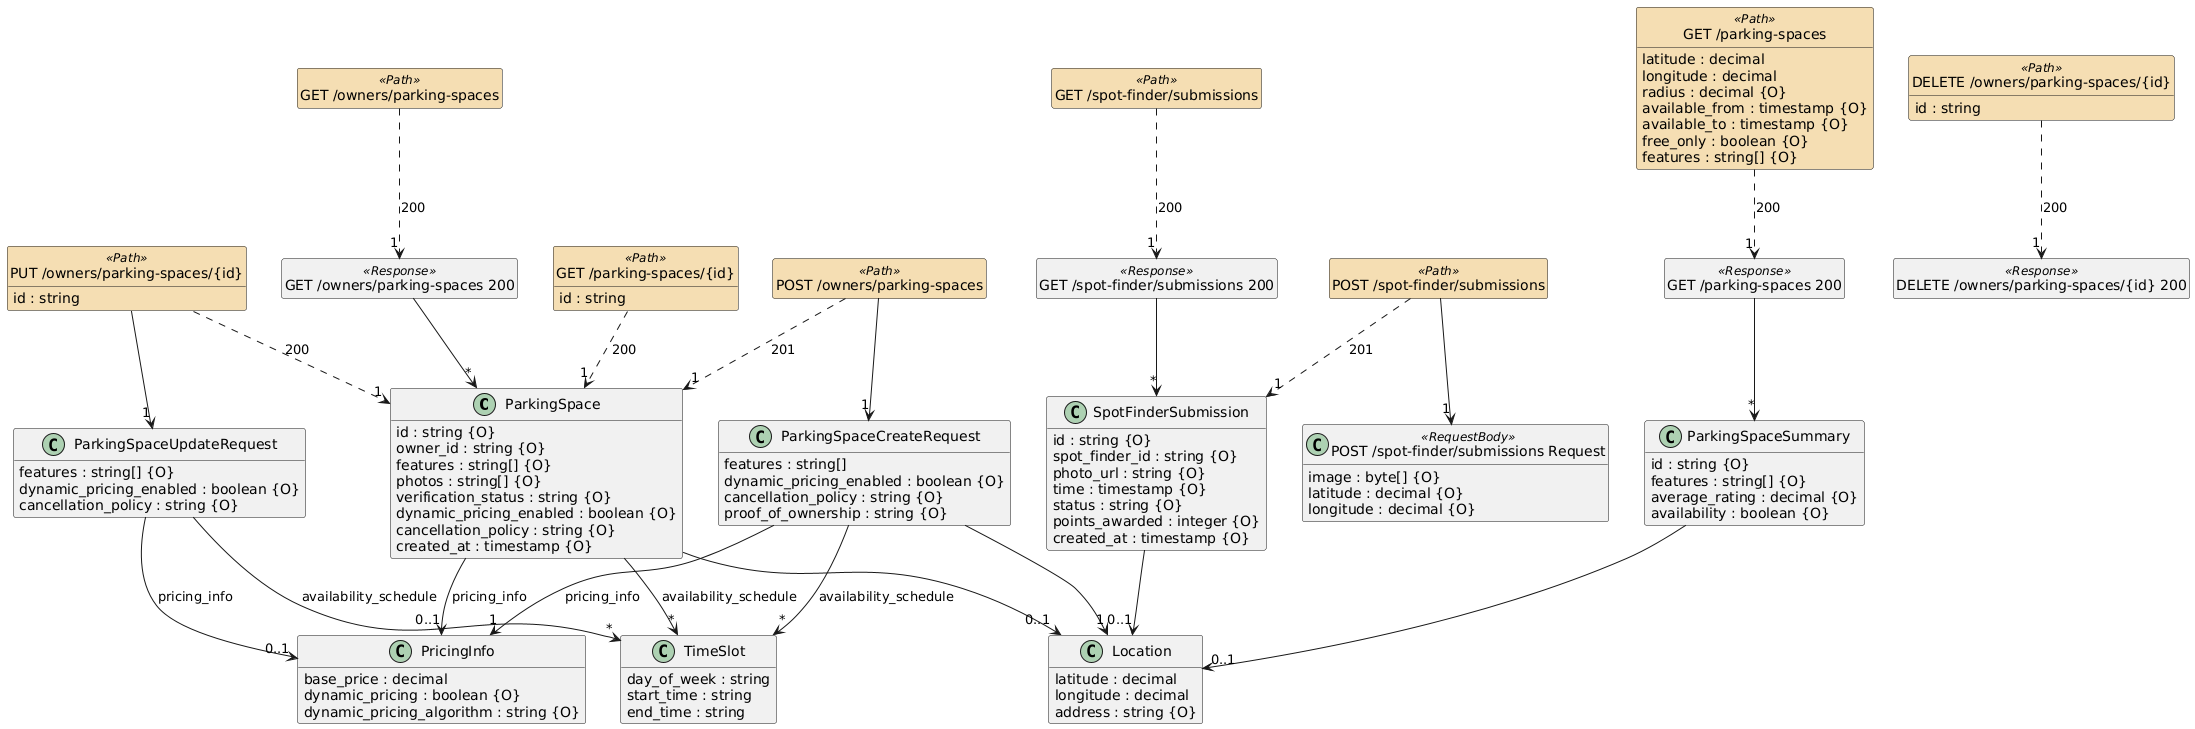

The diagram above was rendered by PlantUML. Its source (embedded in the PNG):
@startuml
hide <<Path>> circle
hide <<Response>> circle
hide <<Parameter>> circle
hide empty methods
hide empty fields
skinparam class {
BackgroundColor<<Path>> Wheat
}
set namespaceSeparator none

class "ParkingSpace" {
  {field} id : string {O}
  {field} owner_id : string {O}
  {field} features : string[] {O}
  {field} photos : string[] {O}
  {field} verification_status : string {O}
  {field} dynamic_pricing_enabled : boolean {O}
  {field} cancellation_policy : string {O}
  {field} created_at : timestamp {O}
}

class "ParkingSpaceCreateRequest" {
  {field} features : string[]
  {field} dynamic_pricing_enabled : boolean {O}
  {field} cancellation_policy : string {O}
  {field} proof_of_ownership : string {O}
}

class "ParkingSpaceUpdateRequest" {
  {field} features : string[] {O}
  {field} dynamic_pricing_enabled : boolean {O}
  {field} cancellation_policy : string {O}
}

class "ParkingSpaceSummary" {
  {field} id : string {O}
  {field} features : string[] {O}
  {field} average_rating : decimal {O}
  {field} availability : boolean {O}
}

class "Location" {
  {field} latitude : decimal
  {field} longitude : decimal
  {field} address : string {O}
}

class "TimeSlot" {
  {field} day_of_week : string
  {field} start_time : string
  {field} end_time : string
}

class "PricingInfo" {
  {field} base_price : decimal
  {field} dynamic_pricing : boolean {O}
  {field} dynamic_pricing_algorithm : string {O}
}

class "SpotFinderSubmission" {
  {field} id : string {O}
  {field} spot_finder_id : string {O}
  {field} photo_url : string {O}
  {field} time : timestamp {O}
  {field} status : string {O}
  {field} points_awarded : integer {O}
  {field} created_at : timestamp {O}
}

class "GET /owners/parking-spaces" <<Path>>  {
}

class "GET /owners/parking-spaces 200" <<Response>>  {
}

class "POST /owners/parking-spaces" <<Path>>  {
}

class "PUT /owners/parking-spaces/{id}" <<Path>>  {
  {field} id : string
}

class "DELETE /owners/parking-spaces/{id}" <<Path>>  {
  {field} id : string
}

class "DELETE /owners/parking-spaces/{id} 200" <<Response>>  {
}

class "GET /spot-finder/submissions" <<Path>>  {
}

class "GET /spot-finder/submissions 200" <<Response>>  {
}

class "POST /spot-finder/submissions" <<Path>>  {
}

class "POST /spot-finder/submissions Request" <<RequestBody>>  {
  {field} image : byte[] {O}
  {field} latitude : decimal {O}
  {field} longitude : decimal {O}
}

class "GET /parking-spaces" <<Path>>  {
  {field} latitude : decimal
  {field} longitude : decimal
  {field} radius : decimal {O}
  {field} available_from : timestamp {O}
  {field} available_to : timestamp {O}
  {field} free_only : boolean {O}
  {field} features : string[] {O}
}

class "GET /parking-spaces 200" <<Response>>  {
}

class "GET /parking-spaces/{id}" <<Path>>  {
  {field} id : string
}

"ParkingSpace" --> "0..1" "Location"

"ParkingSpace" --> "*" "TimeSlot"  :  "availability_schedule"

"ParkingSpace" --> "0..1" "PricingInfo"  :  "pricing_info"

"ParkingSpaceCreateRequest" --> "1" "Location"

"ParkingSpaceCreateRequest" --> "*" "TimeSlot"  :  "availability_schedule"

"ParkingSpaceCreateRequest" --> "1" "PricingInfo"  :  "pricing_info"

"ParkingSpaceUpdateRequest" --> "*" "TimeSlot"  :  "availability_schedule"

"ParkingSpaceUpdateRequest" --> "0..1" "PricingInfo"  :  "pricing_info"

"ParkingSpaceSummary" --> "0..1" "Location"

"SpotFinderSubmission" --> "0..1" "Location"

"GET /owners/parking-spaces 200" --> "*" "ParkingSpace"

"GET /owners/parking-spaces" ..> "1" "GET /owners/parking-spaces 200"  :  "200"

"POST /owners/parking-spaces" ..> "1" "ParkingSpace"  :  "201"

"POST /owners/parking-spaces" --> "1" "ParkingSpaceCreateRequest"

"PUT /owners/parking-spaces/{id}" ..> "1" "ParkingSpace"  :  "200"

"PUT /owners/parking-spaces/{id}" --> "1" "ParkingSpaceUpdateRequest"

"DELETE /owners/parking-spaces/{id}" ..> "1" "DELETE /owners/parking-spaces/{id} 200"  :  "200"

"GET /spot-finder/submissions 200" --> "*" "SpotFinderSubmission"

"GET /spot-finder/submissions" ..> "1" "GET /spot-finder/submissions 200"  :  "200"

"POST /spot-finder/submissions" ..> "1" "SpotFinderSubmission"  :  "201"

"POST /spot-finder/submissions" --> "1" "POST /spot-finder/submissions Request"

"GET /parking-spaces 200" --> "*" "ParkingSpaceSummary"

"GET /parking-spaces" ..> "1" "GET /parking-spaces 200"  :  "200"

"GET /parking-spaces/{id}" ..> "1" "ParkingSpace"  :  "200"
@enduml